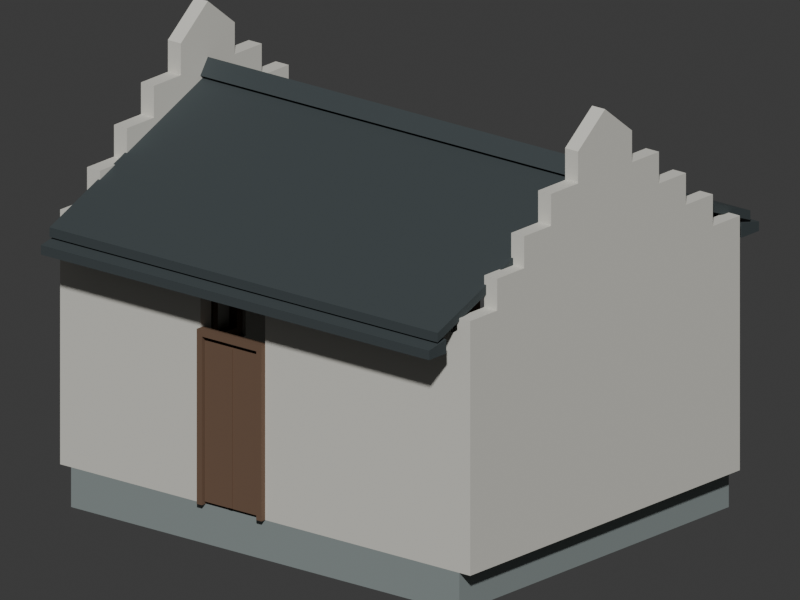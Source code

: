 # Source: hongcun_house_test_b_material_v001.blend  (saved by Blender 4.5.92; exported with 4.5.12 LTS)
import bpy
from mathutils import Matrix  # noqa: F401  (used for matrix-valued properties, if any)

bpy.ops.wm.read_factory_settings(use_empty=True)
scene = bpy.context.scene
scene.name = 'Hongcun_House_Test_B_Material_v001'

# ---- collections
col_hongcun_house_test_b = bpy.data.collections.new('Hongcun_House_Test_B'); scene.collection.children.link(col_hongcun_house_test_b)
col_foundation = bpy.data.collections.new('Foundation'); col_hongcun_house_test_b.children.link(col_foundation)
col_walls = bpy.data.collections.new('Walls'); col_hongcun_house_test_b.children.link(col_walls)
col_openings = bpy.data.collections.new('Openings'); col_hongcun_house_test_b.children.link(col_openings)
col_roof = bpy.data.collections.new('Roof'); col_hongcun_house_test_b.children.link(col_roof)
col_hui_details = bpy.data.collections.new('Hui_Details'); col_hongcun_house_test_b.children.link(col_hui_details)
col_material_preview = bpy.data.collections.new('Material_Preview'); scene.collection.children.link(col_material_preview)

# ---- materials (node trees are filled in below, after node groups)
mat_hui_stonebase = bpy.data.materials.new('Hui_StoneBase')
mat_hui_stonebase.diffuse_color = (0.25, 0.29, 0.285, 1.0)
mat_hui_stonebase.roughness = 0.92
mat_hui_whitewall = bpy.data.materials.new('Hui_WhiteWall')
mat_hui_whitewall.diffuse_color = (0.68, 0.67, 0.61, 1.0)
mat_hui_whitewall.roughness = 0.9
mat_hui_wood = bpy.data.materials.new('Hui_Wood')
mat_hui_wood.diffuse_color = (0.16, 0.095, 0.06, 1.0)
mat_hui_wood.roughness = 0.78
mat_hui_blacktile = bpy.data.materials.new('Hui_BlackTile')
mat_hui_blacktile.diffuse_color = (0.045, 0.058, 0.062, 1.0)
mat_hui_blacktile.roughness = 0.84

# ---- material node trees
mat_hui_stonebase.use_nodes = True; mat_hui_stonebase.node_tree.nodes.clear()
_N = mat_hui_stonebase.node_tree.nodes; _L = mat_hui_stonebase.node_tree.links
n0 = _N.new('ShaderNodeOutputMaterial'); n0.name = '材质输出'; n0.location = (0, 0)
n1 = _N.new('ShaderNodeBsdfPrincipled'); n1.name = '原理化 BSDF'; n1.location = (0, 0)
n1.inputs[0].default_value = (0.25, 0.29, 0.285, 1.0)
n1.inputs[2].default_value = 0.92
_L.new(n1.outputs[0], n0.inputs[0])
n0.is_active_output = True
mat_hui_whitewall.use_nodes = True; mat_hui_whitewall.node_tree.nodes.clear()
_N = mat_hui_whitewall.node_tree.nodes; _L = mat_hui_whitewall.node_tree.links
n0 = _N.new('ShaderNodeOutputMaterial'); n0.name = '材质输出'; n0.location = (0, 0)
n1 = _N.new('ShaderNodeBsdfPrincipled'); n1.name = '原理化 BSDF'; n1.location = (0, 0)
n1.inputs[0].default_value = (0.68, 0.67, 0.61, 1.0)
n1.inputs[2].default_value = 0.9
_L.new(n1.outputs[0], n0.inputs[0])
n0.is_active_output = True
mat_hui_wood.use_nodes = True; mat_hui_wood.node_tree.nodes.clear()
_N = mat_hui_wood.node_tree.nodes; _L = mat_hui_wood.node_tree.links
n0 = _N.new('ShaderNodeOutputMaterial'); n0.name = '材质输出'; n0.location = (0, 0)
n1 = _N.new('ShaderNodeBsdfPrincipled'); n1.name = '原理化 BSDF'; n1.location = (0, 0)
n1.inputs[0].default_value = (0.16, 0.095, 0.06, 1.0)
n1.inputs[2].default_value = 0.78
_L.new(n1.outputs[0], n0.inputs[0])
n0.is_active_output = True
mat_hui_blacktile.use_nodes = True; mat_hui_blacktile.node_tree.nodes.clear()
_N = mat_hui_blacktile.node_tree.nodes; _L = mat_hui_blacktile.node_tree.links
n0 = _N.new('ShaderNodeOutputMaterial'); n0.name = '材质输出'; n0.location = (0, 0)
n1 = _N.new('ShaderNodeBsdfPrincipled'); n1.name = '原理化 BSDF'; n1.location = (0, 0)
n1.inputs[0].default_value = (0.045, 0.058, 0.062, 1.0)
n1.inputs[2].default_value = 0.84
_L.new(n1.outputs[0], n0.inputs[0])
n0.is_active_output = True

# ---- world
world_world = bpy.data.worlds.new('World'); scene.world = world_world
world_world.use_nodes = True; world_world.node_tree.nodes.clear()
_N = world_world.node_tree.nodes; _L = world_world.node_tree.links
n0 = _N.new('ShaderNodeOutputWorld'); n0.name = 'World Output'; n0.location = (200, 100)
n1 = _N.new('ShaderNodeBackground'); n1.name = 'Background'; n1.location = (-200, 100)
n1.inputs[0].default_value = (0.05088, 0.05088, 0.05088, 1.0)
_L.new(n1.outputs[0], n0.inputs[0])
n0.is_active_output = True
world_world.color = (0.12, 0.15, 0.14)
world_world.sun_shadow_jitter_overblur = 0.0

# ---- cameras
cam_materialpreview_camera_data = bpy.data.cameras.new('MaterialPreview_Camera_Data')
cam_materialpreview_camera_data.type = 'ORTHO'
cam_materialpreview_camera_data.ortho_scale = 9.5

# ---- meshes
me_arch_hui_foundation_stone_corner_1m_a_lod0_mesh = bpy.data.meshes.new('ARCH_HUI_FOUNDATION_STONE_CORNER_1M_A_LOD0_MESH')
me_arch_hui_foundation_stone_corner_1m_a_lod0_mesh.from_pydata([(-0.5, -0.5, 0.0), (0.5, -0.5, 0.0), (0.5, 0.0, 0.0), (0.0, 0.0, 0.0), (0.0, 0.5, 0.0), (-0.5, 0.5, 0.0), (-0.5, -0.5, 0.5), (0.5, -0.5, 0.5), (0.5, 0.0, 0.5), (0.0, 0.0, 0.5), (0.0, 0.5, 0.5), (-0.5, 0.5, 0.5)], [], [(5, 4, 3, 2, 1, 0), (6, 7, 8, 9, 10, 11), (0, 1, 7, 6), (1, 2, 8, 7), (2, 3, 9, 8), (3, 4, 10, 9), (4, 5, 11, 10), (5, 0, 6, 11)])
me_arch_hui_foundation_stone_corner_1m_a_lod0_mesh.materials.append(mat_hui_stonebase)
me_arch_hui_foundation_stone_corner_1m_a_lod0_mesh.update()
me_arch_hui_foundation_stone_1m_a_lod0_mesh = bpy.data.meshes.new('ARCH_HUI_FOUNDATION_STONE_1M_A_LOD0_MESH')
me_arch_hui_foundation_stone_1m_a_lod0_mesh.from_pydata([(-0.5, -0.25, 0.0), (0.5, -0.25, 0.0), (0.5, 0.25, 0.0), (-0.5, 0.25, 0.0), (-0.5, -0.25, 0.5), (0.5, -0.25, 0.5), (0.5, 0.25, 0.5), (-0.5, 0.25, 0.5)], [], [(0, 3, 2, 1), (4, 5, 6, 7), (0, 1, 5, 4), (1, 2, 6, 5), (2, 3, 7, 6), (3, 0, 4, 7)])
me_arch_hui_foundation_stone_1m_a_lod0_mesh.materials.append(mat_hui_stonebase)
me_arch_hui_foundation_stone_1m_a_lod0_mesh.update()
me_arch_hui_wall_corner_1m_a_lod0_mesh = bpy.data.meshes.new('ARCH_HUI_WALL_CORNER_1M_A_LOD0_MESH')
me_arch_hui_wall_corner_1m_a_lod0_mesh.from_pydata([(-0.5, -0.5, 0.0), (0.5, -0.5, 0.0), (0.5, -0.3, 0.0), (-0.3, -0.3, 0.0), (-0.3, 0.5, 0.0), (-0.5, 0.5, 0.0), (-0.5, -0.5, 3.0), (0.5, -0.5, 3.0), (0.5, -0.3, 3.0), (-0.3, -0.3, 3.0), (-0.3, 0.5, 3.0), (-0.5, 0.5, 3.0)], [], [(5, 4, 3, 2, 1, 0), (6, 7, 8, 9, 10, 11), (0, 1, 7, 6), (1, 2, 8, 7), (2, 3, 9, 8), (3, 4, 10, 9), (4, 5, 11, 10), (5, 0, 6, 11)])
me_arch_hui_wall_corner_1m_a_lod0_mesh.materials.append(mat_hui_whitewall)
me_arch_hui_wall_corner_1m_a_lod0_mesh.update()
me_arch_hui_wall_white_solid_1m_a_lod0_mesh = bpy.data.meshes.new('ARCH_HUI_WALL_WHITE_SOLID_1M_A_LOD0_MESH')
me_arch_hui_wall_white_solid_1m_a_lod0_mesh.from_pydata([(-0.5, -0.1, 0.0), (0.5, -0.1, 0.0), (0.5, 0.1, 0.0), (-0.5, 0.1, 0.0), (-0.5, -0.1, 3.0), (0.5, -0.1, 3.0), (0.5, 0.1, 3.0), (-0.5, 0.1, 3.0)], [], [(0, 3, 2, 1), (4, 5, 6, 7), (0, 1, 5, 4), (1, 2, 6, 5), (2, 3, 7, 6), (3, 0, 4, 7)])
me_arch_hui_wall_white_solid_1m_a_lod0_mesh.materials.append(mat_hui_whitewall)
me_arch_hui_wall_white_solid_1m_a_lod0_mesh.update()
me_arch_hui_wall_white_solid_2m_a_lod0_mesh = bpy.data.meshes.new('ARCH_HUI_WALL_WHITE_SOLID_2M_A_LOD0_MESH')
me_arch_hui_wall_white_solid_2m_a_lod0_mesh.from_pydata([(-1.0, -0.1, 0.0), (1.0, -0.1, 0.0), (1.0, 0.1, 0.0), (-1.0, 0.1, 0.0), (-1.0, -0.1, 3.0), (1.0, -0.1, 3.0), (1.0, 0.1, 3.0), (-1.0, 0.1, 3.0)], [], [(0, 3, 2, 1), (4, 5, 6, 7), (0, 1, 5, 4), (1, 2, 6, 5), (2, 3, 7, 6), (3, 0, 4, 7)])
me_arch_hui_wall_white_solid_2m_a_lod0_mesh.materials.append(mat_hui_whitewall)
me_arch_hui_wall_white_solid_2m_a_lod0_mesh.update()
me_arch_hui_wall_white_window_3m_a_lod0_mesh = bpy.data.meshes.new('ARCH_HUI_WALL_WHITE_WINDOW_3M_A_LOD0_MESH')
me_arch_hui_wall_white_window_3m_a_lod0_mesh.from_pydata([(-1.5, -0.1, 0.0), (-0.5, -0.1, 0.0), (-0.5, 0.1, 0.0), (-1.5, 0.1, 0.0), (-1.5, -0.1, 3.0), (-0.5, -0.1, 3.0), (-0.5, 0.1, 3.0), (-1.5, 0.1, 3.0), (0.5, -0.1, 0.0), (1.5, -0.1, 0.0), (1.5, 0.1, 0.0), (0.5, 0.1, 0.0), (0.5, -0.1, 3.0), (1.5, -0.1, 3.0), (1.5, 0.1, 3.0), (0.5, 0.1, 3.0), (-0.5, -0.1, 0.0), (0.5, -0.1, 0.0), (0.5, 0.1, 0.0), (-0.5, 0.1, 0.0), (-0.5, -0.1, 0.9), (0.5, -0.1, 0.9), (0.5, 0.1, 0.9), (-0.5, 0.1, 0.9), (-0.5, -0.1, 2.1), (0.5, -0.1, 2.1), (0.5, 0.1, 2.1), (-0.5, 0.1, 2.1), (-0.5, -0.1, 3.0), (0.5, -0.1, 3.0), (0.5, 0.1, 3.0), (-0.5, 0.1, 3.0)], [], [(0, 3, 2, 1), (4, 5, 6, 7), (0, 1, 5, 4), (1, 2, 6, 5), (2, 3, 7, 6), (3, 0, 4, 7), (8, 11, 10, 9), (12, 13, 14, 15), (8, 9, 13, 12), (9, 10, 14, 13), (10, 11, 15, 14), (11, 8, 12, 15), (16, 19, 18, 17), (20, 21, 22, 23), (16, 17, 21, 20), (17, 18, 22, 21), (18, 19, 23, 22), (19, 16, 20, 23), (24, 27, 26, 25), (28, 29, 30, 31), (24, 25, 29, 28), (25, 26, 30, 29), (26, 27, 31, 30), (27, 24, 28, 31)])
me_arch_hui_wall_white_window_3m_a_lod0_mesh.materials.append(mat_hui_whitewall)
me_arch_hui_wall_white_window_3m_a_lod0_mesh.update()
me_woodendoor_single_mesh = bpy.data.meshes.new('WoodenDoor_Single_Mesh')
me_woodendoor_single_mesh.from_pydata([(-0.41, -0.02, 0.04), (0.41, -0.02, 0.04), (0.41, 0.06, 0.04), (-0.41, 0.06, 0.04), (-0.41, -0.02, 2.06), (0.41, -0.02, 2.06), (0.41, 0.06, 2.06), (-0.41, 0.06, 2.06), (-0.5, -0.06, 0.0), (-0.42, -0.06, 0.0), (-0.42, 0.06, 0.0), (-0.5, 0.06, 0.0), (-0.5, -0.06, 2.2), (-0.42, -0.06, 2.2), (-0.42, 0.06, 2.2), (-0.5, 0.06, 2.2), (0.42, -0.06, 0.0), (0.5, -0.06, 0.0), (0.5, 0.06, 0.0), (0.42, 0.06, 0.0), (0.42, -0.06, 2.2), (0.5, -0.06, 2.2), (0.5, 0.06, 2.2), (0.42, 0.06, 2.2), (-0.42, -0.06, 2.12), (0.42, -0.06, 2.12), (0.42, 0.06, 2.12), (-0.42, 0.06, 2.12), (-0.42, -0.06, 2.2), (0.42, -0.06, 2.2), (0.42, 0.06, 2.2), (-0.42, 0.06, 2.2), (-0.0275, -0.0375, 0.05), (0.0275, -0.0375, 0.05), (0.0275, -0.0125, 0.05), (-0.0275, -0.0125, 0.05), (-0.0275, -0.0375, 2.05), (0.0275, -0.0375, 2.05), (0.0275, -0.0125, 2.05), (-0.0275, -0.0125, 2.05)], [], [(0, 1, 2, 3), (4, 7, 6, 5), (0, 4, 5, 1), (1, 5, 6, 2), (2, 6, 7, 3), (3, 7, 4, 0), (8, 9, 10, 11), (12, 15, 14, 13), (8, 12, 13, 9), (9, 13, 14, 10), (10, 14, 15, 11), (11, 15, 12, 8), (16, 17, 18, 19), (20, 23, 22, 21), (16, 20, 21, 17), (17, 21, 22, 18), (18, 22, 23, 19), (19, 23, 20, 16), (24, 25, 26, 27), (28, 31, 30, 29), (24, 28, 29, 25), (25, 29, 30, 26), (26, 30, 31, 27), (27, 31, 28, 24), (32, 33, 34, 35), (36, 39, 38, 37), (32, 36, 37, 33), (33, 37, 38, 34), (34, 38, 39, 35), (35, 39, 36, 32)])
me_woodendoor_single_mesh.materials.append(mat_hui_wood)
me_woodendoor_single_mesh.update()
me_woodenwindow_1m_mesh = bpy.data.meshes.new('WoodenWindow_1m_Mesh')
me_woodenwindow_1m_mesh.from_pydata([(-0.5, -0.06, 0.0), (-0.4, -0.06, 0.0), (-0.4, 0.06, 0.0), (-0.5, 0.06, 0.0), (-0.5, -0.06, 1.2), (-0.4, -0.06, 1.2), (-0.4, 0.06, 1.2), (-0.5, 0.06, 1.2), (0.4, -0.06, 0.0), (0.5, -0.06, 0.0), (0.5, 0.06, 0.0), (0.4, 0.06, 0.0), (0.4, -0.06, 1.2), (0.5, -0.06, 1.2), (0.5, 0.06, 1.2), (0.4, 0.06, 1.2), (-0.4, -0.06, 0.0), (0.4, -0.06, 0.0), (0.4, 0.06, 0.0), (-0.4, 0.06, 0.0), (-0.4, -0.06, 0.12), (0.4, -0.06, 0.12), (0.4, 0.06, 0.12), (-0.4, 0.06, 0.12), (-0.4, -0.06, 1.08), (0.4, -0.06, 1.08), (0.4, 0.06, 1.08), (-0.4, 0.06, 1.08), (-0.4, -0.06, 1.2), (0.4, -0.06, 1.2), (0.4, 0.06, 1.2), (-0.4, 0.06, 1.2), (-0.04, -0.06, 0.12), (0.04, -0.06, 0.12), (0.04, 0.06, 0.12), (-0.04, 0.06, 0.12), (-0.04, -0.06, 1.08), (0.04, -0.06, 1.08), (0.04, 0.06, 1.08), (-0.04, 0.06, 1.08), (-0.4, -0.06, 0.56), (0.4, -0.06, 0.56), (0.4, 0.06, 0.56), (-0.4, 0.06, 0.56), (-0.4, -0.06, 0.64), (0.4, -0.06, 0.64), (0.4, 0.06, 0.64), (-0.4, 0.06, 0.64)], [], [(0, 1, 2, 3), (4, 7, 6, 5), (0, 4, 5, 1), (1, 5, 6, 2), (2, 6, 7, 3), (3, 7, 4, 0), (8, 9, 10, 11), (12, 15, 14, 13), (8, 12, 13, 9), (9, 13, 14, 10), (10, 14, 15, 11), (11, 15, 12, 8), (16, 17, 18, 19), (20, 23, 22, 21), (16, 20, 21, 17), (17, 21, 22, 18), (18, 22, 23, 19), (19, 23, 20, 16), (24, 25, 26, 27), (28, 31, 30, 29), (24, 28, 29, 25), (25, 29, 30, 26), (26, 30, 31, 27), (27, 31, 28, 24), (32, 33, 34, 35), (36, 39, 38, 37), (32, 36, 37, 33), (33, 37, 38, 34), (34, 38, 39, 35), (35, 39, 36, 32), (40, 41, 42, 43), (44, 47, 46, 45), (40, 44, 45, 41), (41, 45, 46, 42), (42, 46, 47, 43), (43, 47, 44, 40)])
me_woodenwindow_1m_mesh.materials.append(mat_hui_wood)
me_woodenwindow_1m_mesh.update()
me_roof_doubleslope_5m_mesh_001 = bpy.data.meshes.new('Roof_DoubleSlope_5m_Mesh.001')
me_roof_doubleslope_5m_mesh_001.from_pydata([(-1.5, -2.9, 0.0), (1.5, -2.9, 0.0), (1.5, 0.0, 1.18), (-1.5, 0.0, 1.18), (-1.5, -2.9, 0.12), (1.5, -2.9, 0.12), (1.5, 0.0, 1.3), (-1.5, 0.0, 1.3), (-1.5, 2.9, 0.0), (1.5, 2.9, 0.0), (1.5, 0.0, 1.18), (-1.5, 0.0, 1.18), (-1.5, 2.9, 0.12), (1.5, 2.9, 0.12), (1.5, 0.0, 1.3), (-1.5, 0.0, 1.3)], [], [(0, 1, 2, 3), (4, 7, 6, 5), (0, 4, 5, 1), (1, 5, 6, 2), (2, 6, 7, 3), (3, 7, 4, 0), (8, 9, 10, 11), (12, 15, 14, 13), (8, 12, 13, 9), (9, 13, 14, 10), (10, 14, 15, 11), (11, 15, 12, 8)])
me_roof_doubleslope_5m_mesh_001.materials.append(mat_hui_blacktile)
me_roof_doubleslope_5m_mesh_001.update()
me_roof_ridge_3m_mesh = bpy.data.meshes.new('Roof_Ridge_3m_Mesh')
me_roof_ridge_3m_mesh.from_pydata([(-1.5, -0.14, 0.0), (-1.5, 0.14, 0.0), (-1.5, 0.0, 0.2), (1.5, -0.14, 0.0), (1.5, 0.14, 0.0), (1.5, 0.0, 0.2)], [], [(0, 1, 2), (3, 5, 4), (0, 3, 4, 1), (1, 4, 5, 2), (2, 5, 3, 0)])
me_roof_ridge_3m_mesh.materials.append(mat_hui_blacktile)
me_roof_ridge_3m_mesh.update()
me_roof_eave_3m_mesh = bpy.data.meshes.new('Roof_Eave_3m_Mesh')
me_roof_eave_3m_mesh.from_pydata([(-1.5, -0.16, 0.0), (1.5, -0.16, 0.0), (1.5, 0.16, 0.0), (-1.5, 0.16, 0.0), (-1.5, -0.16, 0.12), (1.5, -0.16, 0.12), (1.5, 0.16, 0.18), (-1.5, 0.16, 0.18)], [], [(0, 1, 2, 3), (4, 7, 6, 5), (0, 4, 5, 1), (1, 5, 6, 2), (2, 6, 7, 3), (3, 7, 4, 0)])
me_roof_eave_3m_mesh.materials.append(mat_hui_blacktile)
me_roof_eave_3m_mesh.update()
me_horseheadwall_large_v002_mesh = bpy.data.meshes.new('HorseHeadWall_Large_v002_Mesh')
me_horseheadwall_large_v002_mesh.from_pydata([(-2.5, -0.1, 0.0), (-2.5, -0.1, 3.2), (-2.0, -0.1, 3.2), (-2.0, -0.1, 3.6), (-1.5, -0.1, 3.6), (-1.5, -0.1, 4.0), (-1.0, -0.1, 4.0), (-1.0, -0.1, 4.4), (-0.5, -0.1, 4.4), (-0.5, -0.1, 4.8), (0.0, -0.1, 5.2), (0.5, -0.1, 4.8), (0.5, -0.1, 4.4), (1.0, -0.1, 4.4), (1.0, -0.1, 4.0), (1.5, -0.1, 4.0), (1.5, -0.1, 3.6), (2.0, -0.1, 3.6), (2.0, -0.1, 3.2), (2.5, -0.1, 3.2), (2.5, -0.1, 0.0), (-2.5, 0.1, 0.0), (-2.5, 0.1, 3.2), (-2.0, 0.1, 3.2), (-2.0, 0.1, 3.6), (-1.5, 0.1, 3.6), (-1.5, 0.1, 4.0), (-1.0, 0.1, 4.0), (-1.0, 0.1, 4.4), (-0.5, 0.1, 4.4), (-0.5, 0.1, 4.8), (0.0, 0.1, 5.2), (0.5, 0.1, 4.8), (0.5, 0.1, 4.4), (1.0, 0.1, 4.4), (1.0, 0.1, 4.0), (1.5, 0.1, 4.0), (1.5, 0.1, 3.6), (2.0, 0.1, 3.6), (2.0, 0.1, 3.2), (2.5, 0.1, 3.2), (2.5, 0.1, 0.0)], [], [(0, 1, 2, 3, 4, 5, 6, 7, 8, 9, 10, 11, 12, 13, 14, 15, 16, 17, 18, 19, 20), (41, 40, 39, 38, 37, 36, 35, 34, 33, 32, 31, 30, 29, 28, 27, 26, 25, 24, 23, 22, 21), (0, 1, 22, 21), (1, 2, 23, 22), (2, 3, 24, 23), (3, 4, 25, 24), (4, 5, 26, 25), (5, 6, 27, 26), (6, 7, 28, 27), (7, 8, 29, 28), (8, 9, 30, 29), (9, 10, 31, 30), (10, 11, 32, 31), (11, 12, 33, 32), (12, 13, 34, 33), (13, 14, 35, 34), (14, 15, 36, 35), (15, 16, 37, 36), (16, 17, 38, 37), (17, 18, 39, 38), (18, 19, 40, 39), (19, 20, 41, 40), (20, 0, 21, 41)])
me_horseheadwall_large_v002_mesh.materials.append(mat_hui_whitewall)
me_horseheadwall_large_v002_mesh.materials.append(mat_hui_blacktile)
me_horseheadwall_large_v002_mesh.update()

# ---- objects
ob_stone_corner_fl = bpy.data.objects.new('Stone_Corner_FL', me_arch_hui_foundation_stone_corner_1m_a_lod0_mesh)
ob_stone_corner_fr = bpy.data.objects.new('Stone_Corner_FR', me_arch_hui_foundation_stone_corner_1m_a_lod0_mesh)
ob_stone_corner_br = bpy.data.objects.new('Stone_Corner_BR', me_arch_hui_foundation_stone_corner_1m_a_lod0_mesh)
ob_stone_corner_bl = bpy.data.objects.new('Stone_Corner_BL', me_arch_hui_foundation_stone_corner_1m_a_lod0_mesh)
ob_stone_front_01 = bpy.data.objects.new('Stone_Front_01', me_arch_hui_foundation_stone_1m_a_lod0_mesh)
ob_stone_front_02 = bpy.data.objects.new('Stone_Front_02', me_arch_hui_foundation_stone_1m_a_lod0_mesh)
ob_stone_front_03 = bpy.data.objects.new('Stone_Front_03', me_arch_hui_foundation_stone_1m_a_lod0_mesh)
ob_stone_front_04 = bpy.data.objects.new('Stone_Front_04', me_arch_hui_foundation_stone_1m_a_lod0_mesh)
ob_stone_back_01 = bpy.data.objects.new('Stone_Back_01', me_arch_hui_foundation_stone_1m_a_lod0_mesh)
ob_stone_back_02 = bpy.data.objects.new('Stone_Back_02', me_arch_hui_foundation_stone_1m_a_lod0_mesh)
ob_stone_back_03 = bpy.data.objects.new('Stone_Back_03', me_arch_hui_foundation_stone_1m_a_lod0_mesh)
ob_stone_back_04 = bpy.data.objects.new('Stone_Back_04', me_arch_hui_foundation_stone_1m_a_lod0_mesh)
ob_stone_left_01 = bpy.data.objects.new('Stone_Left_01', me_arch_hui_foundation_stone_1m_a_lod0_mesh)
ob_stone_left_02 = bpy.data.objects.new('Stone_Left_02', me_arch_hui_foundation_stone_1m_a_lod0_mesh)
ob_stone_left_03 = bpy.data.objects.new('Stone_Left_03', me_arch_hui_foundation_stone_1m_a_lod0_mesh)
ob_stone_right_01 = bpy.data.objects.new('Stone_Right_01', me_arch_hui_foundation_stone_1m_a_lod0_mesh)
ob_stone_right_02 = bpy.data.objects.new('Stone_Right_02', me_arch_hui_foundation_stone_1m_a_lod0_mesh)
ob_stone_right_03 = bpy.data.objects.new('Stone_Right_03', me_arch_hui_foundation_stone_1m_a_lod0_mesh)
ob_wall_corner_fl = bpy.data.objects.new('Wall_Corner_FL', me_arch_hui_wall_corner_1m_a_lod0_mesh)
ob_wall_corner_fr = bpy.data.objects.new('Wall_Corner_FR', me_arch_hui_wall_corner_1m_a_lod0_mesh)
ob_wall_corner_br = bpy.data.objects.new('Wall_Corner_BR', me_arch_hui_wall_corner_1m_a_lod0_mesh)
ob_wall_corner_bl = bpy.data.objects.new('Wall_Corner_BL', me_arch_hui_wall_corner_1m_a_lod0_mesh)
ob_wall_front_left_1m = bpy.data.objects.new('Wall_Front_Left_1m', me_arch_hui_wall_white_solid_1m_a_lod0_mesh)
ob_wall_front_right_2m = bpy.data.objects.new('Wall_Front_Right_2m', me_arch_hui_wall_white_solid_2m_a_lod0_mesh)
ob_wall_back_window_3m = bpy.data.objects.new('Wall_Back_Window_3m', me_arch_hui_wall_white_window_3m_a_lod0_mesh)
ob_wall_back_right_1m = bpy.data.objects.new('Wall_Back_Right_1m', me_arch_hui_wall_white_solid_1m_a_lod0_mesh)
ob_wall_left_window_3m = bpy.data.objects.new('Wall_Left_Window_3m', me_arch_hui_wall_white_window_3m_a_lod0_mesh)
ob_wall_right_front_1m = bpy.data.objects.new('Wall_Right_Front_1m', me_arch_hui_wall_white_solid_1m_a_lod0_mesh)
ob_wall_right_back_2m = bpy.data.objects.new('Wall_Right_Back_2m', me_arch_hui_wall_white_solid_2m_a_lod0_mesh)
ob_door_front_single = bpy.data.objects.new('Door_Front_Single', me_woodendoor_single_mesh)
ob_window_back = bpy.data.objects.new('Window_Back', me_woodenwindow_1m_mesh)
ob_window_left = bpy.data.objects.new('Window_Left', me_woodenwindow_1m_mesh)
ob_roof_main_5mspan_01 = bpy.data.objects.new('Roof_Main_5mSpan_01', me_roof_doubleslope_5m_mesh_001)
ob_roof_ridge_01 = bpy.data.objects.new('Roof_Ridge_01', me_roof_ridge_3m_mesh)
ob_roof_eave_front_01 = bpy.data.objects.new('Roof_Eave_Front_01', me_roof_eave_3m_mesh)
ob_roof_eave_back_01 = bpy.data.objects.new('Roof_Eave_Back_01', me_roof_eave_3m_mesh)
ob_roof_main_5mspan_02 = bpy.data.objects.new('Roof_Main_5mSpan_02', me_roof_doubleslope_5m_mesh_001)
ob_roof_ridge_02 = bpy.data.objects.new('Roof_Ridge_02', me_roof_ridge_3m_mesh)
ob_roof_eave_front_02 = bpy.data.objects.new('Roof_Eave_Front_02', me_roof_eave_3m_mesh)
ob_roof_eave_back_02 = bpy.data.objects.new('Roof_Eave_Back_02', me_roof_eave_3m_mesh)
ob_horseheadwall_large_v002_left = bpy.data.objects.new('HorseHeadWall_Large_v002_Left', me_horseheadwall_large_v002_mesh)
ob_horseheadwall_large_v002_right = bpy.data.objects.new('HorseHeadWall_Large_v002_Right', me_horseheadwall_large_v002_mesh)
ob_materialpreview_camera = bpy.data.objects.new('MaterialPreview_Camera', cam_materialpreview_camera_data)

# ---- transforms, parenting, visibility, modifiers, constraints
ob_stone_corner_fl.location = (-2.5, -2.0, 0.0)
ob_stone_corner_fr.location = (2.5, -2.0, 0.0)
ob_stone_corner_fr.rotation_euler = (0.0, 0.0, 1.571)
ob_stone_corner_br.location = (2.5, 2.0, 0.0)
ob_stone_corner_br.rotation_euler = (0.0, 0.0, 3.142)
ob_stone_corner_bl.location = (-2.5, 2.0, 0.0)
ob_stone_corner_bl.rotation_euler = (0.0, 0.0, 4.712)
ob_stone_front_01.location = (-1.5, -2.25, 0.0)
ob_stone_front_02.location = (-0.5, -2.25, 0.0)
ob_stone_front_03.location = (0.5, -2.25, 0.0)
ob_stone_front_04.location = (1.5, -2.25, 0.0)
ob_stone_back_01.location = (-1.5, 2.25, 0.0)
ob_stone_back_02.location = (-0.5, 2.25, 0.0)
ob_stone_back_03.location = (0.5, 2.25, 0.0)
ob_stone_back_04.location = (1.5, 2.25, 0.0)
ob_stone_left_01.location = (-2.75, -1.0, 0.0)
ob_stone_left_01.rotation_euler = (0.0, 0.0, 1.571)
ob_stone_left_02.location = (-2.75, 0.0, 0.0)
ob_stone_left_02.rotation_euler = (0.0, 0.0, 1.571)
ob_stone_left_03.location = (-2.75, 1.0, 0.0)
ob_stone_left_03.rotation_euler = (0.0, 0.0, 1.571)
ob_stone_right_01.location = (2.75, -1.0, 0.0)
ob_stone_right_01.rotation_euler = (0.0, 0.0, 1.571)
ob_stone_right_02.location = (2.75, 0.0, 0.0)
ob_stone_right_02.rotation_euler = (0.0, 0.0, 1.571)
ob_stone_right_03.location = (2.75, 1.0, 0.0)
ob_stone_right_03.rotation_euler = (0.0, 0.0, 1.571)
ob_wall_corner_fl.location = (-2.5, -2.0, 0.5)
ob_wall_corner_fr.location = (2.5, -2.0, 0.5)
ob_wall_corner_fr.rotation_euler = (0.0, 0.0, 1.571)
ob_wall_corner_br.location = (2.5, 2.0, 0.5)
ob_wall_corner_br.rotation_euler = (0.0, 0.0, 3.142)
ob_wall_corner_bl.location = (-2.5, 2.0, 0.5)
ob_wall_corner_bl.rotation_euler = (0.0, 0.0, 4.712)
ob_wall_front_left_1m.location = (-1.5, -2.4, 0.5)
ob_wall_front_right_2m.location = (1.0, -2.4, 0.5)
ob_wall_back_window_3m.location = (-0.5, 2.4, 0.5)
ob_wall_back_window_3m.rotation_euler = (0.0, 0.0, 3.142)
ob_wall_back_right_1m.location = (1.5, 2.4, 0.5)
ob_wall_back_right_1m.rotation_euler = (0.0, 0.0, 3.142)
ob_wall_left_window_3m.location = (-2.9, 0.0, 0.5)
ob_wall_left_window_3m.rotation_euler = (0.0, 0.0, 1.571)
ob_wall_right_front_1m.location = (2.9, -1.0, 0.5)
ob_wall_right_front_1m.rotation_euler = (0.0, 0.0, -1.571)
ob_wall_right_back_2m.location = (2.9, 0.5, 0.5)
ob_wall_right_back_2m.rotation_euler = (0.0, 0.0, -1.571)
ob_door_front_single.location = (-0.5, -2.51, 0.5)
ob_window_back.location = (-0.5, 2.51, 1.4)
ob_window_back.rotation_euler = (0.0, 0.0, 3.142)
ob_window_left.location = (-2.91, 0.0, 1.4)
ob_window_left.rotation_euler = (0.0, 0.0, 1.571)
ob_roof_main_5mspan_01.location = (-1.5, 0.0, 3.5)
ob_roof_ridge_01.location = (-1.5, 0.0, 4.8)
ob_roof_eave_front_01.location = (-1.5, -2.9, 3.32)
ob_roof_eave_back_01.location = (-1.5, 2.9, 3.32)
ob_roof_eave_back_01.rotation_euler = (0.0, 0.0, 3.142)
ob_roof_main_5mspan_02.location = (1.5, 0.0, 3.5)
ob_roof_ridge_02.location = (1.5, 0.0, 4.8)
ob_roof_eave_front_02.location = (1.5, -2.9, 3.32)
ob_roof_eave_back_02.location = (1.5, 2.9, 3.32)
ob_roof_eave_back_02.rotation_euler = (0.0, 0.0, 3.142)
ob_horseheadwall_large_v002_left.location = (-3.07, 0.0, 0.5)
ob_horseheadwall_large_v002_left.rotation_euler = (0.0, 0.0, 1.571)
ob_horseheadwall_large_v002_right.location = (3.07, 0.0, 0.5)
ob_horseheadwall_large_v002_right.rotation_euler = (0.0, 0.0, -1.571)
ob_materialpreview_camera.location = (10.0, -12.0, 8.0)
ob_materialpreview_camera.rotation_euler = (1.238, -3.173e-09, 0.6947)

# ---- collection membership
col_foundation.objects.link(ob_stone_corner_fl)
col_foundation.objects.link(ob_stone_corner_fr)
col_foundation.objects.link(ob_stone_corner_br)
col_foundation.objects.link(ob_stone_corner_bl)
col_foundation.objects.link(ob_stone_front_01)
col_foundation.objects.link(ob_stone_front_02)
col_foundation.objects.link(ob_stone_front_03)
col_foundation.objects.link(ob_stone_front_04)
col_foundation.objects.link(ob_stone_back_01)
col_foundation.objects.link(ob_stone_back_02)
col_foundation.objects.link(ob_stone_back_03)
col_foundation.objects.link(ob_stone_back_04)
col_foundation.objects.link(ob_stone_left_01)
col_foundation.objects.link(ob_stone_left_02)
col_foundation.objects.link(ob_stone_left_03)
col_foundation.objects.link(ob_stone_right_01)
col_foundation.objects.link(ob_stone_right_02)
col_foundation.objects.link(ob_stone_right_03)
col_walls.objects.link(ob_wall_corner_fl)
col_walls.objects.link(ob_wall_corner_fr)
col_walls.objects.link(ob_wall_corner_br)
col_walls.objects.link(ob_wall_corner_bl)
col_walls.objects.link(ob_wall_front_left_1m)
col_walls.objects.link(ob_wall_front_right_2m)
col_walls.objects.link(ob_wall_back_window_3m)
col_walls.objects.link(ob_wall_back_right_1m)
col_walls.objects.link(ob_wall_left_window_3m)
col_walls.objects.link(ob_wall_right_front_1m)
col_walls.objects.link(ob_wall_right_back_2m)
col_openings.objects.link(ob_door_front_single)
col_openings.objects.link(ob_window_back)
col_openings.objects.link(ob_window_left)
col_roof.objects.link(ob_roof_main_5mspan_01)
col_roof.objects.link(ob_roof_ridge_01)
col_roof.objects.link(ob_roof_eave_front_01)
col_roof.objects.link(ob_roof_eave_back_01)
col_roof.objects.link(ob_roof_main_5mspan_02)
col_roof.objects.link(ob_roof_ridge_02)
col_roof.objects.link(ob_roof_eave_front_02)
col_roof.objects.link(ob_roof_eave_back_02)
col_hui_details.objects.link(ob_horseheadwall_large_v002_left)
col_hui_details.objects.link(ob_horseheadwall_large_v002_right)
col_material_preview.objects.link(ob_materialpreview_camera)

# ---- scene / render settings (as saved in the file)
scene.camera = ob_materialpreview_camera
scene.frame_start = 1; scene.frame_end = 250; scene.frame_set(1)
scene.render.engine = 'BLENDER_WORKBENCH'
scene.render.resolution_x = 800
scene.render.resolution_y = 600
bpy.context.view_layer.update()

# ---- added for rendering (the .blend has no usable light): sun
light_auto_sun = bpy.data.lights.new('AutoSun', 'SUN')
light_auto_sun.energy = 3.0
light_auto_sun.angle = 0.0523599
ob_auto_sun = bpy.data.objects.new('AutoSun', light_auto_sun)
scene.collection.objects.link(ob_auto_sun)
ob_auto_sun.rotation_euler = (0.872665, 0.174533, 0.523599)
bpy.context.view_layer.update()
